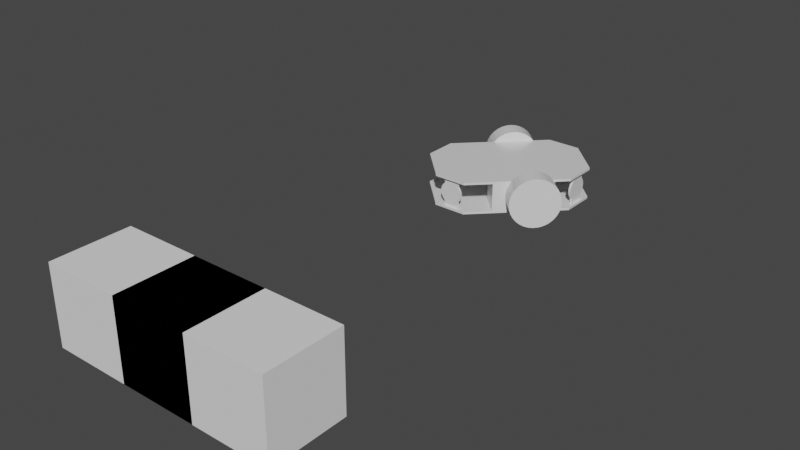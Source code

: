 # Source: scenario4variant3.blend  (saved by Blender 2.82.7; exported with 4.5.12 LTS)
import bpy
from mathutils import Matrix  # noqa: F401  (used for matrix-valued properties, if any)

bpy.ops.wm.read_factory_settings(use_empty=True)
scene = bpy.context.scene
scene.name = 'Scene'

# ---- materials (node trees are filled in below, after node groups)
mat_none_002 = bpy.data.materials.new('None.002')
mat_none_002.use_transparent_shadow = False
mat_none_002.roughness = 0.2546
mat_none_002.specular_intensity = 0.8

# ---- material node trees
mat_none_002.use_nodes = True; mat_none_002.node_tree.nodes.clear()
_N = mat_none_002.node_tree.nodes; _L = mat_none_002.node_tree.links
n0 = _N.new('ShaderNodeOutputMaterial'); n0.name = 'Material Output'; n0.location = (300, 300)
n1 = _N.new('ShaderNodeBsdfPrincipled'); n1.name = 'Principled BSDF'; n1.location = (10, 300)
n1.distribution = 'GGX'
n1.subsurface_method = 'BURLEY'
n1.inputs[2].default_value = 0.2546
n1.inputs[3].default_value = 1.45
n1.inputs[13].default_value = 0.8
n1.inputs[27].default_value = (0.0, 0.0, 0.0, 1.0)
n1.inputs[28].default_value = 1.0
_L.new(n1.outputs[0], n0.inputs[0])
n0.is_active_output = True

# ---- world
world_world = bpy.data.worlds.new('World'); scene.world = world_world
world_world.use_nodes = True; world_world.node_tree.nodes.clear()
_N = world_world.node_tree.nodes; _L = world_world.node_tree.links
n0 = _N.new('ShaderNodeOutputWorld'); n0.name = 'World Output'; n0.location = (300, 300)
n1 = _N.new('ShaderNodeBackground'); n1.name = 'Background'; n1.location = (10, 300)
n1.inputs[0].default_value = (0.05088, 0.05088, 0.05088, 1.0)
_L.new(n1.outputs[0], n0.inputs[0])
n0.is_active_output = True
world_world.color = (0.05088, 0.05088, 0.05088)
world_world.use_sun_shadow = False
world_world.sun_shadow_jitter_overblur = 0.0

# ---- meshes
me_bottom_baseboard_plane_001 = bpy.data.meshes.new('Bottom_Baseboard_Plane.001')
me_bottom_baseboard_plane_001.from_pydata([(-0.0888, -0.02201, 0.03191), (-0.0888, -0.02201, -0.03189), (-0.0578, -0.02201, -0.06289), (0.0762, -0.02201, -0.06289), (0.1072, -0.02201, -0.03189), (0.1072, -0.02201, 0.03191), (0.0762, -0.02201, 0.06291), (-0.0578, -0.02201, 0.06291), (0.1072, -0.02201, 0.03191), (0.1072, -0.02201, -0.03189), (0.1072, -0.02201, -0.03189), (0.1072, -0.02201, 0.03191), (0.0762, -0.02201, 0.06291), (-0.0578, -0.02201, -0.06289), (0.0762, -0.02201, -0.06289), (-0.0888, -0.02201, 0.03191), (-0.0888, -0.02201, -0.03189), (-0.0578, -0.02201, 0.06291), (0.0762, -0.02201, 0.06291), (0.1072, -0.01901, 0.03191), (0.0762, -0.01901, 0.06291), (0.0762, -0.02201, -0.06289), (-0.0888, -0.02201, -0.03189), (-0.0578, -0.02201, -0.06289), (-0.0578, -0.02201, 0.06291), (-0.0888, -0.02201, 0.03191), (-0.0888, -0.01901, 0.03191), (-0.0578, -0.01901, 0.06291), (0.1072, -0.01901, -0.03189), (0.0762, -0.01901, -0.06289), (-0.0578, -0.01901, -0.06289), (-0.0888, -0.01901, -0.03189), (-0.0888, 0.01799, 0.03191), (-0.0888, 0.01799, -0.03189), (-0.0578, 0.01799, -0.06289), (0.0762, 0.01799, -0.06289), (0.1072, 0.01799, -0.03189), (0.1072, 0.01799, 0.03191), (0.0762, 0.01799, 0.06291), (-0.0578, 0.01799, 0.06291), (0.1072, 0.01799, 0.03191), (0.1072, 0.01799, -0.03189), (0.1072, 0.01799, -0.03189), (0.1072, 0.01799, 0.03191), (0.0762, 0.01799, 0.06291), (-0.0578, 0.01799, -0.06289), (0.0762, 0.01799, -0.06289), (-0.0888, 0.01799, 0.03191), (-0.0888, 0.01799, -0.03189), (-0.0578, 0.01799, 0.06291), (0.0762, 0.01799, 0.06291), (0.1072, 0.02099, 0.03191), (0.0762, 0.02099, 0.06291), (0.0762, 0.01799, -0.06289), (-0.0888, 0.01799, -0.03189), (-0.0578, 0.01799, -0.06289), (-0.0578, 0.01799, 0.06291), (-0.0888, 0.01799, 0.03191), (-0.0888, 0.02099, 0.03191), (-0.0578, 0.02099, 0.06291), (0.1072, 0.02099, -0.03189), (0.0762, 0.02099, -0.06289), (-0.0578, 0.02099, -0.06289), (-0.0888, 0.02099, -0.03189), (-0.06172, 0.01799, 0.04998), (-0.07587, 0.01799, 0.03584), (-0.07587, -0.01901, 0.03584), (-0.06172, -0.01901, 0.04998), (-0.06385, 0.01799, 0.0521), (-0.06385, -0.01901, 0.0521), (-0.07799, -0.01901, 0.03796), (-0.07799, 0.01799, 0.03796), (-0.07587, 0.01799, -0.03502), (-0.06172, 0.01799, -0.04916), (-0.06172, -0.01901, -0.04916), (-0.07587, -0.01901, -0.03502), (-0.07799, 0.01799, -0.03714), (-0.07799, -0.01901, -0.03714), (-0.06385, -0.01901, -0.05128), (-0.06385, 0.01799, -0.05128), (0.08213, 0.01799, 0.05198), (0.09628, 0.01799, 0.03784), (0.09628, -0.01901, 0.03784), (0.08213, -0.01901, 0.05198), (0.08001, 0.01799, 0.04986), (0.08001, -0.01901, 0.04986), (0.09415, -0.01901, 0.03572), (0.09415, 0.01799, 0.03572), (0.09628, 0.01799, -0.03802), (0.08213, 0.01799, -0.05216), (0.08213, -0.01901, -0.05216), (0.09628, -0.01901, -0.03802), (0.09415, 0.01799, -0.0359), (0.09415, -0.01901, -0.0359), (0.08001, -0.01901, -0.05004), (0.08001, 0.01799, -0.05004), (0.09745, -0.0005096, 0.03244), (0.09957, -0.0005096, 0.03456), (0.09937, -0.003436, 0.03477), (0.09725, -0.003436, 0.03265), (0.09876, -0.00625, 0.03537), (0.09664, -0.00625, 0.03325), (0.09778, -0.008844, 0.03635), (0.09566, -0.008844, 0.03423), (0.09647, -0.01112, 0.03767), (0.09434, -0.01112, 0.03555), (0.09486, -0.01298, 0.03928), (0.09274, -0.01298, 0.03716), (0.09302, -0.01437, 0.04111), (0.0909, -0.01437, 0.03899), (0.09103, -0.01522, 0.0431), (0.08891, -0.01522, 0.04098), (0.08897, -0.01551, 0.04517), (0.08684, -0.01551, 0.04305), (0.0869, -0.01522, 0.04724), (0.08477, -0.01522, 0.04512), (0.08491, -0.01437, 0.04923), (0.08278, -0.01437, 0.04711), (0.08307, -0.01298, 0.05106), (0.08095, -0.01298, 0.04894), (0.08147, -0.01112, 0.05267), (0.07934, -0.01112, 0.05055), (0.08015, -0.008844, 0.05399), (0.07802, -0.008844, 0.05187), (0.07917, -0.00625, 0.05497), (0.07704, -0.00625, 0.05285), (0.07856, -0.003436, 0.05557), (0.07644, -0.003436, 0.05345), (0.07836, -0.0005096, 0.05578), (0.07624, -0.0005096, 0.05366), (0.07856, 0.002416, 0.05557), (0.07644, 0.002416, 0.05345), (0.07917, 0.00523, 0.05497), (0.07704, 0.00523, 0.05285), (0.08015, 0.007824, 0.05399), (0.07802, 0.007824, 0.05187), (0.08147, 0.0101, 0.05267), (0.07934, 0.0101, 0.05055), (0.08307, 0.01196, 0.05106), (0.08095, 0.01196, 0.04894), (0.08491, 0.01335, 0.04923), (0.08278, 0.01335, 0.04711), (0.0869, 0.0142, 0.04724), (0.08477, 0.0142, 0.04512), (0.08897, 0.01449, 0.04517), (0.08684, 0.01449, 0.04305), (0.09103, 0.0142, 0.0431), (0.08891, 0.0142, 0.04098), (0.09302, 0.01335, 0.04111), (0.0909, 0.01335, 0.03899), (0.09486, 0.01196, 0.03928), (0.09274, 0.01196, 0.03716), (0.09647, 0.0101, 0.03767), (0.09434, 0.0101, 0.03555), (0.09778, 0.007824, 0.03635), (0.09566, 0.007824, 0.03423), (0.09876, 0.00523, 0.03537), (0.09664, 0.00523, 0.03325), (0.09937, 0.002416, 0.03477), (0.09725, 0.002416, 0.03265), (0.07704, -0.0005096, -0.05314), (0.07916, -0.0005096, -0.05526), (0.07936, -0.003436, -0.05505), (0.07724, -0.003436, -0.05293), (0.07997, -0.00625, -0.05445), (0.07784, -0.00625, -0.05233), (0.08095, -0.008844, -0.05347), (0.07882, -0.008844, -0.05135), (0.08227, -0.01112, -0.05215), (0.08014, -0.01112, -0.05003), (0.08387, -0.01298, -0.05054), (0.08175, -0.01298, -0.04842), (0.08571, -0.01437, -0.04871), (0.08358, -0.01437, -0.04659), (0.0877, -0.01522, -0.04672), (0.08557, -0.01522, -0.0446), (0.08977, -0.01551, -0.04465), (0.08764, -0.01551, -0.04253), (0.09183, -0.01522, -0.04258), (0.08971, -0.01522, -0.04046), (0.09382, -0.01437, -0.04059), (0.0917, -0.01437, -0.03847), (0.09566, -0.01298, -0.03876), (0.09354, -0.01298, -0.03664), (0.09727, -0.01112, -0.03715), (0.09514, -0.01112, -0.03503), (0.09858, -0.008844, -0.03583), (0.09646, -0.008844, -0.03371), (0.09956, -0.00625, -0.03485), (0.09744, -0.00625, -0.03273), (0.1002, -0.003436, -0.03425), (0.09805, -0.003436, -0.03213), (0.1004, -0.0005096, -0.03404), (0.09825, -0.0005096, -0.03192), (0.1002, 0.002416, -0.03425), (0.09805, 0.002416, -0.03213), (0.09956, 0.00523, -0.03485), (0.09744, 0.00523, -0.03273), (0.09858, 0.007824, -0.03583), (0.09646, 0.007824, -0.03371), (0.09727, 0.0101, -0.03715), (0.09514, 0.0101, -0.03503), (0.09566, 0.01196, -0.03876), (0.09354, 0.01196, -0.03664), (0.09382, 0.01335, -0.04059), (0.0917, 0.01335, -0.03847), (0.09183, 0.0142, -0.04258), (0.08971, 0.0142, -0.04046), (0.08977, 0.01449, -0.04465), (0.08764, 0.01449, -0.04253), (0.0877, 0.0142, -0.04672), (0.08557, 0.0142, -0.0446), (0.08571, 0.01335, -0.04871), (0.08358, 0.01335, -0.04659), (0.08387, 0.01196, -0.05054), (0.08175, 0.01196, -0.04842), (0.08227, 0.0101, -0.05215), (0.08014, 0.0101, -0.05003), (0.08095, 0.007824, -0.05347), (0.07882, 0.007824, -0.05135), (0.07997, 0.00523, -0.05445), (0.07784, 0.00523, -0.05233), (0.07936, 0.002416, -0.05505), (0.07724, 0.002416, -0.05293), (-0.06015, -0.0005096, -0.05506), (-0.05803, -0.0005096, -0.05294), (-0.05823, -0.003436, -0.05273), (-0.06035, -0.003436, -0.05485), (-0.05884, -0.00625, -0.05213), (-0.06096, -0.00625, -0.05425), (-0.05982, -0.008844, -0.05115), (-0.06194, -0.008844, -0.05327), (-0.06113, -0.01112, -0.04983), (-0.06326, -0.01112, -0.05195), (-0.06274, -0.01298, -0.04822), (-0.06486, -0.01298, -0.05034), (-0.06458, -0.01437, -0.04639), (-0.0667, -0.01437, -0.04851), (-0.06657, -0.01522, -0.0444), (-0.06869, -0.01522, -0.04652), (-0.06863, -0.01551, -0.04233), (-0.07076, -0.01551, -0.04445), (-0.0707, -0.01522, -0.04026), (-0.07283, -0.01522, -0.04238), (-0.07269, -0.01437, -0.03827), (-0.07482, -0.01437, -0.04039), (-0.07453, -0.01298, -0.03644), (-0.07665, -0.01298, -0.03856), (-0.07613, -0.01112, -0.03483), (-0.07826, -0.01112, -0.03695), (-0.07745, -0.008844, -0.03351), (-0.07958, -0.008844, -0.03563), (-0.07843, -0.00625, -0.03253), (-0.08056, -0.00625, -0.03465), (-0.07904, -0.003436, -0.03193), (-0.08116, -0.003436, -0.03405), (-0.07924, -0.0005096, -0.03172), (-0.08136, -0.0005096, -0.03384), (-0.07904, 0.002416, -0.03193), (-0.08116, 0.002416, -0.03405), (-0.07843, 0.00523, -0.03253), (-0.08056, 0.00523, -0.03465), (-0.07745, 0.007824, -0.03351), (-0.07958, 0.007824, -0.03563), (-0.07613, 0.0101, -0.03483), (-0.07826, 0.0101, -0.03695), (-0.07453, 0.01196, -0.03644), (-0.07665, 0.01196, -0.03856), (-0.07269, 0.01335, -0.03827), (-0.07482, 0.01335, -0.04039), (-0.0707, 0.0142, -0.04026), (-0.07283, 0.0142, -0.04238), (-0.06863, 0.01449, -0.04233), (-0.07076, 0.01449, -0.04445), (-0.06657, 0.0142, -0.0444), (-0.06869, 0.0142, -0.04652), (-0.06458, 0.01335, -0.04639), (-0.0667, 0.01335, -0.04851), (-0.06274, 0.01196, -0.04822), (-0.06486, 0.01196, -0.05034), (-0.06113, 0.0101, -0.04983), (-0.06326, 0.0101, -0.05195), (-0.05982, 0.007824, -0.05115), (-0.06194, 0.007824, -0.05327), (-0.05884, 0.00523, -0.05213), (-0.06096, 0.00523, -0.05425), (-0.05823, 0.002416, -0.05273), (-0.06035, 0.002416, -0.05485), (-0.08146, -0.0005096, 0.03456), (-0.07934, -0.0005096, 0.03244), (-0.07914, -0.003436, 0.03265), (-0.08126, -0.003436, 0.03477), (-0.07853, -0.00625, 0.03325), (-0.08066, -0.00625, 0.03537), (-0.07755, -0.008844, 0.03423), (-0.07968, -0.008844, 0.03635), (-0.07623, -0.01112, 0.03555), (-0.07836, -0.01112, 0.03767), (-0.07463, -0.01298, 0.03716), (-0.07675, -0.01298, 0.03928), (-0.07279, -0.01437, 0.03899), (-0.07492, -0.01437, 0.04111), (-0.0708, -0.01522, 0.04098), (-0.07293, -0.01522, 0.0431), (-0.06873, -0.01551, 0.04305), (-0.07086, -0.01551, 0.04517), (-0.06667, -0.01522, 0.04512), (-0.06879, -0.01522, 0.04724), (-0.06468, -0.01437, 0.04711), (-0.0668, -0.01437, 0.04923), (-0.06284, -0.01298, 0.04894), (-0.06496, -0.01298, 0.05106), (-0.06123, -0.01112, 0.05055), (-0.06336, -0.01112, 0.05267), (-0.05992, -0.008844, 0.05187), (-0.06204, -0.008844, 0.05399), (-0.05894, -0.00625, 0.05285), (-0.06106, -0.00625, 0.05497), (-0.05833, -0.003436, 0.05345), (-0.06045, -0.003436, 0.05557), (-0.05813, -0.0005096, 0.05366), (-0.06025, -0.0005096, 0.05578), (-0.05833, 0.002416, 0.05345), (-0.06045, 0.002416, 0.05557), (-0.05894, 0.00523, 0.05285), (-0.06106, 0.00523, 0.05497), (-0.05992, 0.007824, 0.05187), (-0.06204, 0.007824, 0.05399), (-0.06123, 0.0101, 0.05055), (-0.06336, 0.0101, 0.05267), (-0.06284, 0.01196, 0.04894), (-0.06496, 0.01196, 0.05106), (-0.06468, 0.01335, 0.04711), (-0.0668, 0.01335, 0.04923), (-0.06667, 0.0142, 0.04512), (-0.06879, 0.0142, 0.04724), (-0.06873, 0.01449, 0.04305), (-0.07086, 0.01449, 0.04517), (-0.0708, 0.0142, 0.04098), (-0.07293, 0.0142, 0.0431), (-0.07279, 0.01335, 0.03899), (-0.07492, 0.01335, 0.04111), (-0.07463, 0.01196, 0.03716), (-0.07675, 0.01196, 0.03928), (-0.07623, 0.0101, 0.03555), (-0.07836, 0.0101, 0.03767), (-0.07755, 0.007824, 0.03423), (-0.07968, 0.007824, 0.03635), (-0.07853, 0.00523, 0.03325), (-0.08066, 0.00523, 0.03537), (-0.07914, 0.002416, 0.03265), (-0.08126, 0.002416, 0.03477), (-0.0378, -0.01901, -0.02629), (-0.0378, -0.01901, -0.06279), (0.0402, -0.01901, -0.06279), (0.0402, -0.01901, -0.02629), (-0.0378, 0.01806, -0.02629), (0.0402, 0.01806, -0.02629), (0.0402, 0.01806, -0.06279), (-0.0378, 0.01806, -0.06279), (-0.0378, -0.01901, -0.06279), (-0.0378, -0.01901, 0.06291), (-0.0378, -0.01901, 0.02641), (0.0402, -0.01901, 0.02641), (0.0402, -0.01901, 0.06291), (-0.0378, 0.01806, 0.06291), (0.0402, 0.01806, 0.06291), (0.0402, 0.01806, 0.02641), (-0.0378, 0.01806, 0.02641), (-0.0378, -0.01901, 0.02641), (-0.008795, 0.03399, -0.08819), (-0.008795, 0.03399, -0.06299), (-0.002357, 0.03336, -0.06299), (-0.002357, 0.03336, -0.08819), (0.003834, 0.03148, -0.06299), (0.003834, 0.03148, -0.08819), (0.009539, 0.02843, -0.06299), (0.009539, 0.02843, -0.08819), (0.01454, 0.02433, -0.06299), (0.01454, 0.02433, -0.08819), (0.01864, 0.01932, -0.06299), (0.01864, 0.01932, -0.08819), (0.02169, 0.01362, -0.06299), (0.02169, 0.01362, -0.08819), (0.02357, 0.007428, -0.06299), (0.02357, 0.007428, -0.08819), (0.0242, 0.0009904, -0.06299), (0.0242, 0.0009904, -0.08819), (0.02357, -0.005448, -0.06299), (0.02357, -0.005448, -0.08819), (0.02169, -0.01164, -0.06299), (0.02169, -0.01164, -0.08819), (0.01864, -0.01734, -0.06299), (0.01864, -0.01734, -0.08819), (0.01454, -0.02234, -0.06299), (0.01454, -0.02234, -0.08819), (0.009539, -0.02645, -0.06299), (0.009539, -0.02645, -0.08819), (0.003834, -0.0295, -0.06299), (0.003834, -0.0295, -0.08819), (-0.002357, -0.03138, -0.06299), (-0.002357, -0.03138, -0.08819), (-0.008795, -0.03201, -0.06299), (-0.008795, -0.03201, -0.08819), (-0.01523, -0.03138, -0.06299), (-0.01523, -0.03138, -0.08819), (-0.02142, -0.0295, -0.06299), (-0.02142, -0.0295, -0.08819), (-0.02713, -0.02645, -0.06299), (-0.02713, -0.02645, -0.08819), (-0.03213, -0.02234, -0.06299), (-0.03213, -0.02234, -0.08819), (-0.03623, -0.01734, -0.06299), (-0.03623, -0.01734, -0.08819), (-0.03928, -0.01164, -0.06299), (-0.03928, -0.01164, -0.08819), (-0.04116, -0.005448, -0.06299), (-0.04116, -0.005448, -0.08819), (-0.0418, 0.0009904, -0.06299), (-0.0418, 0.0009904, -0.08819), (-0.04116, 0.007428, -0.06299), (-0.04116, 0.007428, -0.08819), (-0.03928, 0.01362, -0.06299), (-0.03928, 0.01362, -0.08819), (-0.03623, 0.01932, -0.06299), (-0.03623, 0.01932, -0.08819), (-0.03213, 0.02433, -0.06299), (-0.03213, 0.02433, -0.08819), (-0.02713, 0.02843, -0.06299), (-0.02713, 0.02843, -0.08819), (-0.02142, 0.03148, -0.06299), (-0.02142, 0.03148, -0.08819), (-0.01523, 0.03336, -0.06299), (-0.01523, 0.03336, -0.08819), (-0.008795, 0.03399, 0.06281), (-0.008795, 0.03399, 0.08801), (-0.002357, 0.03336, 0.08801), (-0.002357, 0.03336, 0.06281), (0.003834, 0.03148, 0.08801), (0.003834, 0.03148, 0.06281), (0.009539, 0.02843, 0.08801), (0.009539, 0.02843, 0.06281), (0.01454, 0.02433, 0.08801), (0.01454, 0.02433, 0.06281), (0.01864, 0.01932, 0.08801), (0.01864, 0.01932, 0.06281), (0.02169, 0.01362, 0.08801), (0.02169, 0.01362, 0.06281), (0.02357, 0.007428, 0.08801), (0.02357, 0.007428, 0.06281), (0.0242, 0.0009904, 0.08801), (0.0242, 0.0009904, 0.06281), (0.02357, -0.005448, 0.08801), (0.02357, -0.005448, 0.06281), (0.02169, -0.01164, 0.08801), (0.02169, -0.01164, 0.06281), (0.01864, -0.01734, 0.08801), (0.01864, -0.01734, 0.06281), (0.01454, -0.02234, 0.08801), (0.01454, -0.02234, 0.06281), (0.009539, -0.02645, 0.08801), (0.009539, -0.02645, 0.06281), (0.003834, -0.0295, 0.08801), (0.003834, -0.0295, 0.06281), (-0.002357, -0.03138, 0.08801), (-0.002357, -0.03138, 0.06281), (-0.008795, -0.03201, 0.08801), (-0.008795, -0.03201, 0.06281), (-0.01523, -0.03138, 0.08801), (-0.01523, -0.03138, 0.06281), (-0.02142, -0.0295, 0.08801), (-0.02142, -0.0295, 0.06281), (-0.02713, -0.02645, 0.08801), (-0.02713, -0.02645, 0.06281), (-0.03213, -0.02234, 0.08801), (-0.03213, -0.02234, 0.06281), (-0.03623, -0.01734, 0.08801), (-0.03623, -0.01734, 0.06281), (-0.03928, -0.01164, 0.08801), (-0.03928, -0.01164, 0.06281), (-0.04116, -0.005448, 0.08801), (-0.04116, -0.005448, 0.06281), (-0.0418, 0.0009904, 0.08801), (-0.0418, 0.0009904, 0.06281), (-0.04116, 0.007428, 0.08801), (-0.04116, 0.007428, 0.06281), (-0.03928, 0.01362, 0.08801), (-0.03928, 0.01362, 0.06281), (-0.03623, 0.01932, 0.08801), (-0.03623, 0.01932, 0.06281), (-0.03213, 0.02433, 0.08801), (-0.03213, 0.02433, 0.06281), (-0.02713, 0.02843, 0.08801), (-0.02713, 0.02843, 0.06281), (-0.02142, 0.03148, 0.08801), (-0.02142, 0.03148, 0.06281), (-0.01523, 0.03336, 0.08801), (-0.01523, 0.03336, 0.06281)], [(353, 360), (362, 369)], [(0, 1, 2, 3, 4, 5, 6, 7), (8, 9, 10, 11), (6, 5, 8, 12), (3, 2, 13, 14), (1, 0, 15, 16), (5, 4, 9, 8), (4, 3, 14, 9), (2, 1, 16, 13), (0, 7, 17, 15), (7, 6, 12, 17), (18, 11, 19, 20), (9, 14, 21, 10), (13, 16, 22, 23), (15, 17, 24, 25), (17, 12, 18, 24), (12, 8, 11, 18), (14, 13, 23, 21), (16, 15, 25, 22), (26, 27, 20, 19, 28, 29, 30, 31), (21, 23, 30, 29), (22, 25, 26, 31), (11, 10, 28, 19), (10, 21, 29, 28), (23, 22, 31, 30), (25, 24, 27, 26), (24, 18, 20, 27), (32, 33, 34, 35, 36, 37, 38, 39), (40, 41, 42, 43), (38, 37, 40, 44), (35, 34, 45, 46), (33, 32, 47, 48), (37, 36, 41, 40), (36, 35, 46, 41), (34, 33, 48, 45), (32, 39, 49, 47), (39, 38, 44, 49), (50, 43, 51, 52), (41, 46, 53, 42), (45, 48, 54, 55), (47, 49, 56, 57), (49, 44, 50, 56), (44, 40, 43, 50), (46, 45, 55, 53), (48, 47, 57, 54), (58, 59, 52, 51, 60, 61, 62, 63), (53, 55, 62, 61), (54, 57, 58, 63), (43, 42, 60, 51), (42, 53, 61, 60), (55, 54, 63, 62), (57, 56, 59, 58), (56, 50, 52, 59), (64, 65, 66, 67), (68, 69, 70, 71), (64, 67, 69, 68), (67, 66, 70, 69), (65, 64, 68, 71), (66, 65, 71, 70), (72, 73, 74, 75), (76, 77, 78, 79), (72, 75, 77, 76), (75, 74, 78, 77), (73, 72, 76, 79), (74, 73, 79, 78), (80, 81, 82, 83), (84, 85, 86, 87), (80, 83, 85, 84), (83, 82, 86, 85), (81, 80, 84, 87), (82, 81, 87, 86), (88, 89, 90, 91), (92, 93, 94, 95), (88, 91, 93, 92), (91, 90, 94, 93), (89, 88, 92, 95), (90, 89, 95, 94), (96, 97, 98, 99), (99, 98, 100, 101), (101, 100, 102, 103), (103, 102, 104, 105), (105, 104, 106, 107), (107, 106, 108, 109), (109, 108, 110, 111), (111, 110, 112, 113), (113, 112, 114, 115), (115, 114, 116, 117), (117, 116, 118, 119), (119, 118, 120, 121), (121, 120, 122, 123), (123, 122, 124, 125), (125, 124, 126, 127), (127, 126, 128, 129), (129, 128, 130, 131), (131, 130, 132, 133), (133, 132, 134, 135), (135, 134, 136, 137), (137, 136, 138, 139), (139, 138, 140, 141), (141, 140, 142, 143), (143, 142, 144, 145), (145, 144, 146, 147), (147, 146, 148, 149), (149, 148, 150, 151), (151, 150, 152, 153), (153, 152, 154, 155), (155, 154, 156, 157), (98, 97, 158, 156, 154, 152, 150, 148, 146, 144, 142, 140, 138, 136, 134, 132, 130, 128, 126, 124, 122, 120, 118, 116, 114, 112, 110, 108, 106, 104, 102, 100), (157, 156, 158, 159), (159, 158, 97, 96), (96, 99, 101, 103, 105, 107, 109, 111, 113, 115, 117, 119, 121, 123, 125, 127, 129, 131, 133, 135, 137, 139, 141, 143, 145, 147, 149, 151, 153, 155, 157, 159), (160, 161, 162, 163), (163, 162, 164, 165), (165, 164, 166, 167), (167, 166, 168, 169), (169, 168, 170, 171), (171, 170, 172, 173), (173, 172, 174, 175), (175, 174, 176, 177), (177, 176, 178, 179), (179, 178, 180, 181), (181, 180, 182, 183), (183, 182, 184, 185), (185, 184, 186, 187), (187, 186, 188, 189), (189, 188, 190, 191), (191, 190, 192, 193), (193, 192, 194, 195), (195, 194, 196, 197), (197, 196, 198, 199), (199, 198, 200, 201), (201, 200, 202, 203), (203, 202, 204, 205), (205, 204, 206, 207), (207, 206, 208, 209), (209, 208, 210, 211), (211, 210, 212, 213), (213, 212, 214, 215), (215, 214, 216, 217), (217, 216, 218, 219), (219, 218, 220, 221), (162, 161, 222, 220, 218, 216, 214, 212, 210, 208, 206, 204, 202, 200, 198, 196, 194, 192, 190, 188, 186, 184, 182, 180, 178, 176, 174, 172, 170, 168, 166, 164), (221, 220, 222, 223), (223, 222, 161, 160), (160, 163, 165, 167, 169, 171, 173, 175, 177, 179, 181, 183, 185, 187, 189, 191, 193, 195, 197, 199, 201, 203, 205, 207, 209, 211, 213, 215, 217, 219, 221, 223), (224, 225, 226, 227), (227, 226, 228, 229), (229, 228, 230, 231), (231, 230, 232, 233), (233, 232, 234, 235), (235, 234, 236, 237), (237, 236, 238, 239), (239, 238, 240, 241), (241, 240, 242, 243), (243, 242, 244, 245), (245, 244, 246, 247), (247, 246, 248, 249), (249, 248, 250, 251), (251, 250, 252, 253), (253, 252, 254, 255), (255, 254, 256, 257), (257, 256, 258, 259), (259, 258, 260, 261), (261, 260, 262, 263), (263, 262, 264, 265), (265, 264, 266, 267), (267, 266, 268, 269), (269, 268, 270, 271), (271, 270, 272, 273), (273, 272, 274, 275), (275, 274, 276, 277), (277, 276, 278, 279), (279, 278, 280, 281), (281, 280, 282, 283), (283, 282, 284, 285), (226, 225, 286, 284, 282, 280, 278, 276, 274, 272, 270, 268, 266, 264, 262, 260, 258, 256, 254, 252, 250, 248, 246, 244, 242, 240, 238, 236, 234, 232, 230, 228), (285, 284, 286, 287), (287, 286, 225, 224), (224, 227, 229, 231, 233, 235, 237, 239, 241, 243, 245, 247, 249, 251, 253, 255, 257, 259, 261, 263, 265, 267, 269, 271, 273, 275, 277, 279, 281, 283, 285, 287), (288, 289, 290, 291), (291, 290, 292, 293), (293, 292, 294, 295), (295, 294, 296, 297), (297, 296, 298, 299), (299, 298, 300, 301), (301, 300, 302, 303), (303, 302, 304, 305), (305, 304, 306, 307), (307, 306, 308, 309), (309, 308, 310, 311), (311, 310, 312, 313), (313, 312, 314, 315), (315, 314, 316, 317), (317, 316, 318, 319), (319, 318, 320, 321), (321, 320, 322, 323), (323, 322, 324, 325), (325, 324, 326, 327), (327, 326, 328, 329), (329, 328, 330, 331), (331, 330, 332, 333), (333, 332, 334, 335), (335, 334, 336, 337), (337, 336, 338, 339), (339, 338, 340, 341), (341, 340, 342, 343), (343, 342, 344, 345), (345, 344, 346, 347), (347, 346, 348, 349), (290, 289, 350, 348, 346, 344, 342, 340, 338, 336, 334, 332, 330, 328, 326, 324, 322, 320, 318, 316, 314, 312, 310, 308, 306, 304, 302, 300, 298, 296, 294, 292), (349, 348, 350, 351), (351, 350, 289, 288), (288, 291, 293, 295, 297, 299, 301, 303, 305, 307, 309, 311, 313, 315, 317, 319, 321, 323, 325, 327, 329, 331, 333, 335, 337, 339, 341, 343, 345, 347, 349, 351), (352, 353, 354, 355), (356, 357, 358, 359), (355, 354, 358, 357), (353, 352, 356, 359), (354, 353, 359, 358), (352, 355, 357, 356), (361, 362, 363, 364), (365, 366, 367, 368), (364, 363, 367, 366), (362, 361, 365, 368), (363, 362, 368, 367), (361, 364, 366, 365), (370, 371, 372, 373), (373, 372, 374, 375), (375, 374, 376, 377), (377, 376, 378, 379), (379, 378, 380, 381), (381, 380, 382, 383), (383, 382, 384, 385), (385, 384, 386, 387), (387, 386, 388, 389), (389, 388, 390, 391), (391, 390, 392, 393), (393, 392, 394, 395), (395, 394, 396, 397), (397, 396, 398, 399), (399, 398, 400, 401), (401, 400, 402, 403), (403, 402, 404, 405), (405, 404, 406, 407), (407, 406, 408, 409), (409, 408, 410, 411), (411, 410, 412, 413), (413, 412, 414, 415), (415, 414, 416, 417), (417, 416, 418, 419), (419, 418, 420, 421), (421, 420, 422, 423), (423, 422, 424, 425), (425, 424, 426, 427), (427, 426, 428, 429), (429, 428, 430, 431), (372, 371, 432, 430, 428, 426, 424, 422, 420, 418, 416, 414, 412, 410, 408, 406, 404, 402, 400, 398, 396, 394, 392, 390, 388, 386, 384, 382, 380, 378, 376, 374), (431, 430, 432, 433), (433, 432, 371, 370), (370, 373, 375, 377, 379, 381, 383, 385, 387, 389, 391, 393, 395, 397, 399, 401, 403, 405, 407, 409, 411, 413, 415, 417, 419, 421, 423, 425, 427, 429, 431, 433), (434, 435, 436, 437), (437, 436, 438, 439), (439, 438, 440, 441), (441, 440, 442, 443), (443, 442, 444, 445), (445, 444, 446, 447), (447, 446, 448, 449), (449, 448, 450, 451), (451, 450, 452, 453), (453, 452, 454, 455), (455, 454, 456, 457), (457, 456, 458, 459), (459, 458, 460, 461), (461, 460, 462, 463), (463, 462, 464, 465), (465, 464, 466, 467), (467, 466, 468, 469), (469, 468, 470, 471), (471, 470, 472, 473), (473, 472, 474, 475), (475, 474, 476, 477), (477, 476, 478, 479), (479, 478, 480, 481), (481, 480, 482, 483), (483, 482, 484, 485), (485, 484, 486, 487), (487, 486, 488, 489), (489, 488, 490, 491), (491, 490, 492, 493), (493, 492, 494, 495), (436, 435, 496, 494, 492, 490, 488, 486, 484, 482, 480, 478, 476, 474, 472, 470, 468, 466, 464, 462, 460, 458, 456, 454, 452, 450, 448, 446, 444, 442, 440, 438), (495, 494, 496, 497), (497, 496, 435, 434), (434, 437, 439, 441, 443, 445, 447, 449, 451, 453, 455, 457, 459, 461, 463, 465, 467, 469, 471, 473, 475, 477, 479, 481, 483, 485, 487, 489, 491, 493, 495, 497)])
_uv = me_bottom_baseboard_plane_001.uv_layers.new(name='UVMap')
_uv.uv.foreach_set('vector', [0.0, 0.2449, 0.0, 0.8691, 0.07788, 1.0, 0.8132, 1.0, 1.0, 0.822, 1.0, 0.2257, 0.8691, 0.0, 0.1577, 0.0, 1.0, 0.2257, 1.0, 0.822, 1.0, 0.822, 1.0, 0.2257, 0.8691, 0.0, 1.0, 0.2257, 1.0, 0.2257, 0.8691, 0.0, 0.8132, 1.0, 0.07788, 1.0, 0.07788, 1.0, 0.8132, 1.0, 0.0, 0.8691, 0.0, 0.2449, 0.0, 0.2449, 0.0, 0.8691, 1.0, 0.2257, 1.0, 0.822, 1.0, 0.822, 1.0, 0.2257, 1.0, 0.822, 0.8132, 1.0, 0.8132, 1.0, 1.0, 0.822, 0.07788, 1.0, 0.0, 0.8691, 0.0, 0.8691, 0.07788, 1.0, 0.0, 0.2449, 0.1577, 0.0, 0.1577, 0.0, 0.0, 0.2449, 0.1577, 0.0, 0.8691, 0.0, 0.8691, 0.0, 0.1577, 0.0, 0.8691, 0.0, 1.0, 0.2257, 1.0, 0.2257, 0.8691, 0.0, 1.0, 0.822, 0.8132, 1.0, 0.8132, 1.0, 1.0, 0.822, 0.07788, 1.0, 0.0, 0.8691, 0.0, 0.8691, 0.07788, 1.0, 0.0, 0.2449, 0.1577, 0.0, 0.1577, 0.0, 0.0, 0.2449, 0.1577, 0.0, 0.8691, 0.0, 0.8691, 0.0, 0.1577, 0.0, 0.8691, 0.0, 1.0, 0.2257, 1.0, 0.2257, 0.8691, 0.0, 0.8132, 1.0, 0.07788, 1.0, 0.07788, 1.0, 0.8132, 1.0, 0.0, 0.8691, 0.0, 0.2449, 0.0, 0.2449, 0.0, 0.8691, 0.0, 0.2449, 0.1577, 0.0, 0.8691, 0.0, 1.0, 0.2257, 1.0, 0.822, 0.8132, 1.0, 0.07788, 1.0, 0.0, 0.8691, 0.8132, 1.0, 0.07788, 1.0, 0.07788, 1.0, 0.8132, 1.0, 0.0, 0.8691, 0.0, 0.2449, 0.0, 0.2449, 0.0, 0.8691, 1.0, 0.2257, 1.0, 0.822, 1.0, 0.822, 1.0, 0.2257, 1.0, 0.822, 0.8132, 1.0, 0.8132, 1.0, 1.0, 0.822, 0.07788, 1.0, 0.0, 0.8691, 0.0, 0.8691, 0.07788, 1.0, 0.0, 0.2449, 0.1577, 0.0, 0.1577, 0.0, 0.0, 0.2449, 0.1577, 0.0, 0.8691, 0.0, 0.8691, 0.0, 0.1577, 0.0, 0.0, 0.2449, 0.0, 0.8691, 0.07788, 1.0, 0.8132, 1.0, 1.0, 0.822, 1.0, 0.2257, 0.8691, 0.0, 0.1577, 0.0, 1.0, 0.2257, 1.0, 0.822, 1.0, 0.822, 1.0, 0.2257, 0.8691, 0.0, 1.0, 0.2257, 1.0, 0.2257, 0.8691, 0.0, 0.8132, 1.0, 0.07788, 1.0, 0.07788, 1.0, 0.8132, 1.0, 0.0, 0.8691, 0.0, 0.2449, 0.0, 0.2449, 0.0, 0.8691, 1.0, 0.2257, 1.0, 0.822, 1.0, 0.822, 1.0, 0.2257, 1.0, 0.822, 0.8132, 1.0, 0.8132, 1.0, 1.0, 0.822, 0.07788, 1.0, 0.0, 0.8691, 0.0, 0.8691, 0.07788, 1.0, 0.0, 0.2449, 0.1577, 0.0, 0.1577, 0.0, 0.0, 0.2449, 0.1577, 0.0, 0.8691, 0.0, 0.8691, 0.0, 0.1577, 0.0, 0.8691, 0.0, 1.0, 0.2257, 1.0, 0.2257, 0.8691, 0.0, 1.0, 0.822, 0.8132, 1.0, 0.8132, 1.0, 1.0, 0.822, 0.07788, 1.0, 0.0, 0.8691, 0.0, 0.8691, 0.07788, 1.0, 0.0, 0.2449, 0.1577, 0.0, 0.1577, 0.0, 0.0, 0.2449, 0.1577, 0.0, 0.8691, 0.0, 0.8691, 0.0, 0.1577, 0.0, 0.8691, 0.0, 1.0, 0.2257, 1.0, 0.2257, 0.8691, 0.0, 0.8132, 1.0, 0.07788, 1.0, 0.07788, 1.0, 0.8132, 1.0, 0.0, 0.8691, 0.0, 0.2449, 0.0, 0.2449, 0.0, 0.8691, 0.0, 0.2449, 0.1577, 0.0, 0.8691, 0.0, 1.0, 0.2257, 1.0, 0.822, 0.8132, 1.0, 0.07788, 1.0, 0.0, 0.8691, 0.8132, 1.0, 0.07788, 1.0, 0.07788, 1.0, 0.8132, 1.0, 0.0, 0.8691, 0.0, 0.2449, 0.0, 0.2449, 0.0, 0.8691, 1.0, 0.2257, 1.0, 0.822, 1.0, 0.822, 1.0, 0.2257, 1.0, 0.822, 0.8132, 1.0, 0.8132, 1.0, 1.0, 0.822, 0.07788, 1.0, 0.0, 0.8691, 0.0, 0.8691, 0.07788, 1.0, 0.0, 0.2449, 0.1577, 0.0, 0.1577, 0.0, 0.0, 0.2449, 0.1577, 0.0, 0.8691, 0.0, 0.8691, 0.0, 0.1577, 0.0, 0.0, 0.0, 0.0, 1.0, 1.0, 1.0, 1.0, 0.0, 0.0, 0.0, 1.0, 0.0, 1.0, 1.0, 0.0, 1.0, 0.0, 0.0, 1.0, 0.0, 1.0, 0.0, 0.0, 0.0, 1.0, 0.0, 1.0, 1.0, 1.0, 1.0, 1.0, 0.0, 0.0, 1.0, 0.0, 0.0, 0.0, 0.0, 0.0, 1.0, 1.0, 1.0, 0.0, 1.0, 0.0, 1.0, 1.0, 1.0, 0.0, 0.0, 0.0, 1.0, 1.0, 1.0, 1.0, 0.0, 0.0, 0.0, 1.0, 0.0, 1.0, 1.0, 0.0, 1.0, 0.0, 0.0, 1.0, 0.0, 1.0, 0.0, 0.0, 0.0, 1.0, 0.0, 1.0, 1.0, 1.0, 1.0, 1.0, 0.0, 0.0, 1.0, 0.0, 0.0, 0.0, 0.0, 0.0, 1.0, 1.0, 1.0, 0.0, 1.0, 0.0, 1.0, 1.0, 1.0, 0.0, 0.0, 0.0, 1.0, 1.0, 1.0, 1.0, 0.0, 0.0, 0.0, 1.0, 0.0, 1.0, 1.0, 0.0, 1.0, 0.0, 0.0, 1.0, 0.0, 1.0, 0.0, 0.0, 0.0, 1.0, 0.0, 1.0, 1.0, 1.0, 1.0, 1.0, 0.0, 0.0, 1.0, 0.0, 0.0, 0.0, 0.0, 0.0, 1.0, 1.0, 1.0, 0.0, 1.0, 0.0, 1.0, 1.0, 1.0, 0.0, 0.0, 0.0, 1.0, 1.0, 1.0, 1.0, 0.0, 0.0, 0.0, 1.0, 0.0, 1.0, 1.0, 0.0, 1.0, 0.0, 0.0, 1.0, 0.0, 1.0, 0.0, 0.0, 0.0, 1.0, 0.0, 1.0, 1.0, 1.0, 1.0, 1.0, 0.0, 0.0, 1.0, 0.0, 0.0, 0.0, 0.0, 0.0, 1.0, 1.0, 1.0, 0.0, 1.0, 0.0, 1.0, 1.0, 1.0, 1.0, 0.5, 1.0, 1.0, 0.9688, 1.0, 0.9688, 0.5, 0.9688, 0.5, 0.9688, 1.0, 0.9375, 1.0, 0.9375, 0.5, 0.9375, 0.5, 0.9375, 1.0, 0.9062, 1.0, 0.9062, 0.5, 0.9062, 0.5, 0.9062, 1.0, 0.875, 1.0, 0.875, 0.5, 0.875, 0.5, 0.875, 1.0, 0.8438, 1.0, 0.8438, 0.5, 0.8438, 0.5, 0.8438, 1.0, 0.8125, 1.0, 0.8125, 0.5, 0.8125, 0.5, 0.8125, 1.0, 0.7812, 1.0, 0.7812, 0.5, 0.7812, 0.5, 0.7812, 1.0, 0.75, 1.0, 0.75, 0.5, 0.75, 0.5, 0.75, 1.0, 0.7188, 1.0, 0.7188, 0.5, 0.7188, 0.5, 0.7188, 1.0, 0.6875, 1.0, 0.6875, 0.5, 0.6875, 0.5, 0.6875, 1.0, 0.6562, 1.0, 0.6562, 0.5, 0.6562, 0.5, 0.6562, 1.0, 0.625, 1.0, 0.625, 0.5, 0.625, 0.5, 0.625, 1.0, 0.5938, 1.0, 0.5938, 0.5, 0.5938, 0.5, 0.5938, 1.0, 0.5625, 1.0, 0.5625, 0.5, 0.5625, 0.5, 0.5625, 1.0, 0.5312, 1.0, 0.5312, 0.5, 0.5312, 0.5, 0.5312, 1.0, 0.5, 1.0, 0.5, 0.5, 0.5, 0.5, 0.5, 1.0, 0.4688, 1.0, 0.4688, 0.5, 0.4688, 0.5, 0.4688, 1.0, 0.4375, 1.0, 0.4375, 0.5, 0.4375, 0.5, 0.4375, 1.0, 0.4062, 1.0, 0.4062, 0.5, 0.4062, 0.5, 0.4062, 1.0, 0.375, 1.0, 0.375, 0.5, 0.375, 0.5, 0.375, 1.0, 0.3438, 1.0, 0.3438, 0.5, 0.3438, 0.5, 0.3438, 1.0, 0.3125, 1.0, 0.3125, 0.5, 0.3125, 0.5, 0.3125, 1.0, 0.2812, 1.0, 0.2812, 0.5, 0.2812, 0.5, 0.2812, 1.0, 0.25, 1.0, 0.25, 0.5, 0.25, 0.5, 0.25, 1.0, 0.2188, 1.0, 0.2188, 0.5, 0.2188, 0.5, 0.2188, 1.0, 0.1875, 1.0, 0.1875, 0.5, 0.1875, 0.5, 0.1875, 1.0, 0.1562, 1.0, 0.1562, 0.5, 0.1562, 0.5, 0.1562, 1.0, 0.125, 1.0, 0.125, 0.5, 0.125, 0.5, 0.125, 1.0, 0.09375, 1.0, 0.09375, 0.5, 0.09375, 0.5, 0.09375, 1.0, 0.0625, 1.0, 0.0625, 0.5, 0.2968, 0.4854, 0.25, 0.49, 0.2032, 0.4854, 0.1582, 0.4717, 0.1167, 0.4496, 0.08029, 0.4197, 0.05045, 0.3833, 0.02827, 0.3418, 0.01461, 0.2968, 0.01, 0.25, 0.01461, 0.2032, 0.02827, 0.1582, 0.05045, 0.1167, 0.08029, 0.08029, 0.1167, 0.05045, 0.1582, 0.02827, 0.2032, 0.01461, 0.25, 0.01, 0.2968, 0.01461, 0.3418, 0.02827, 0.3833, 0.05045, 0.4197, 0.08029, 0.4496, 0.1167, 0.4717, 0.1582, 0.4854, 0.2032, 0.49, 0.25, 0.4854, 0.2968, 0.4717, 0.3418, 0.4496, 0.3833, 0.4197, 0.4197, 0.3833, 0.4496, 0.3418, 0.4717, 0.0625, 0.5, 0.0625, 1.0, 0.03125, 1.0, 0.03125, 0.5, 0.03125, 0.5, 0.03125, 1.0, 0.0, 1.0, 0.0, 0.5, 0.75, 0.49, 0.7968, 0.4854, 0.8418, 0.4717, 0.8833, 0.4496, 0.9197, 0.4197, 0.9496, 0.3833, 0.9717, 0.3418, 0.9854, 0.2968, 0.99, 0.25, 0.9854, 0.2032, 0.9717, 0.1582, 0.9496, 0.1167, 0.9197, 0.08029, 0.8833, 0.05045, 0.8418, 0.02827, 0.7968, 0.01461, 0.75, 0.01, 0.7032, 0.01461, 0.6582, 0.02827, 0.6167, 0.05045, 0.5803, 0.08029, 0.5504, 0.1167, 0.5283, 0.1582, 0.5146, 0.2032, 0.51, 0.25, 0.5146, 0.2968, 0.5283, 0.3418, 0.5504, 0.3833, 0.5803, 0.4197, 0.6167, 0.4496, 0.6582, 0.4717, 0.7032, 0.4854, 1.0, 0.5, 1.0, 1.0, 0.9688, 1.0, 0.9688, 0.5, 0.9688, 0.5, 0.9688, 1.0, 0.9375, 1.0, 0.9375, 0.5, 0.9375, 0.5, 0.9375, 1.0, 0.9062, 1.0, 0.9062, 0.5, 0.9062, 0.5, 0.9062, 1.0, 0.875, 1.0, 0.875, 0.5, 0.875, 0.5, 0.875, 1.0, 0.8438, 1.0, 0.8438, 0.5, 0.8438, 0.5, 0.8438, 1.0, 0.8125, 1.0, 0.8125, 0.5, 0.8125, 0.5, 0.8125, 1.0, 0.7812, 1.0, 0.7812, 0.5, 0.7812, 0.5, 0.7812, 1.0, 0.75, 1.0, 0.75, 0.5, 0.75, 0.5, 0.75, 1.0, 0.7188, 1.0, 0.7188, 0.5, 0.7188, 0.5, 0.7188, 1.0, 0.6875, 1.0, 0.6875, 0.5, 0.6875, 0.5, 0.6875, 1.0, 0.6562, 1.0, 0.6562, 0.5, 0.6562, 0.5, 0.6562, 1.0, 0.625, 1.0, 0.625, 0.5, 0.625, 0.5, 0.625, 1.0, 0.5938, 1.0, 0.5938, 0.5, 0.5938, 0.5, 0.5938, 1.0, 0.5625, 1.0, 0.5625, 0.5, 0.5625, 0.5, 0.5625, 1.0, 0.5312, 1.0, 0.5312, 0.5, 0.5312, 0.5, 0.5312, 1.0, 0.5, 1.0, 0.5, 0.5, 0.5, 0.5, 0.5, 1.0, 0.4688, 1.0, 0.4688, 0.5, 0.4688, 0.5, 0.4688, 1.0, 0.4375, 1.0, 0.4375, 0.5, 0.4375, 0.5, 0.4375, 1.0, 0.4062, 1.0, 0.4062, 0.5, 0.4062, 0.5, 0.4062, 1.0, 0.375, 1.0, 0.375, 0.5, 0.375, 0.5, 0.375, 1.0, 0.3438, 1.0, 0.3438, 0.5, 0.3438, 0.5, 0.3438, 1.0, 0.3125, 1.0, 0.3125, 0.5, 0.3125, 0.5, 0.3125, 1.0, 0.2812, 1.0, 0.2812, 0.5, 0.2812, 0.5, 0.2812, 1.0, 0.25, 1.0, 0.25, 0.5, 0.25, 0.5, 0.25, 1.0, 0.2188, 1.0, 0.2188, 0.5, 0.2188, 0.5, 0.2188, 1.0, 0.1875, 1.0, 0.1875, 0.5, 0.1875, 0.5, 0.1875, 1.0, 0.1562, 1.0, 0.1562, 0.5, 0.1562, 0.5, 0.1562, 1.0, 0.125, 1.0, 0.125, 0.5, 0.125, 0.5, 0.125, 1.0, 0.09375, 1.0, 0.09375, 0.5, 0.09375, 0.5, 0.09375, 1.0, 0.0625, 1.0, 0.0625, 0.5, 0.2968, 0.4854, 0.25, 0.49, 0.2032, 0.4854, 0.1582, 0.4717, 0.1167, 0.4496, 0.08029, 0.4197, 0.05045, 0.3833, 0.02827, 0.3418, 0.01461, 0.2968, 0.01, 0.25, 0.01461, 0.2032, 0.02827, 0.1582, 0.05045, 0.1167, 0.08029, 0.08029, 0.1167, 0.05045, 0.1582, 0.02827, 0.2032, 0.01461, 0.25, 0.01, 0.2968, 0.01461, 0.3418, 0.02827, 0.3833, 0.05045, 0.4197, 0.08029, 0.4496, 0.1167, 0.4717, 0.1582, 0.4854, 0.2032, 0.49, 0.25, 0.4854, 0.2968, 0.4717, 0.3418, 0.4496, 0.3833, 0.4197, 0.4197, 0.3833, 0.4496, 0.3418, 0.4717, 0.0625, 0.5, 0.0625, 1.0, 0.03125, 1.0, 0.03125, 0.5, 0.03125, 0.5, 0.03125, 1.0, 0.0, 1.0, 0.0, 0.5, 0.75, 0.49, 0.7968, 0.4854, 0.8418, 0.4717, 0.8833, 0.4496, 0.9197, 0.4197, 0.9496, 0.3833, 0.9717, 0.3418, 0.9854, 0.2968, 0.99, 0.25, 0.9854, 0.2032, 0.9717, 0.1582, 0.9496, 0.1167, 0.9197, 0.08029, 0.8833, 0.05045, 0.8418, 0.02827, 0.7968, 0.01461, 0.75, 0.01, 0.7032, 0.01461, 0.6582, 0.02827, 0.6167, 0.05045, 0.5803, 0.08029, 0.5504, 0.1167, 0.5283, 0.1582, 0.5146, 0.2032, 0.51, 0.25, 0.5146, 0.2968, 0.5283, 0.3418, 0.5504, 0.3833, 0.5803, 0.4197, 0.6167, 0.4496, 0.6582, 0.4717, 0.7032, 0.4854, 1.0, 0.5, 1.0, 1.0, 0.9688, 1.0, 0.9688, 0.5, 0.9688, 0.5, 0.9688, 1.0, 0.9375, 1.0, 0.9375, 0.5, 0.9375, 0.5, 0.9375, 1.0, 0.9062, 1.0, 0.9062, 0.5, 0.9062, 0.5, 0.9062, 1.0, 0.875, 1.0, 0.875, 0.5, 0.875, 0.5, 0.875, 1.0, 0.8438, 1.0, 0.8438, 0.5, 0.8438, 0.5, 0.8438, 1.0, 0.8125, 1.0, 0.8125, 0.5, 0.8125, 0.5, 0.8125, 1.0, 0.7812, 1.0, 0.7812, 0.5, 0.7812, 0.5, 0.7812, 1.0, 0.75, 1.0, 0.75, 0.5, 0.75, 0.5, 0.75, 1.0, 0.7188, 1.0, 0.7188, 0.5, 0.7188, 0.5, 0.7188, 1.0, 0.6875, 1.0, 0.6875, 0.5, 0.6875, 0.5, 0.6875, 1.0, 0.6562, 1.0, 0.6562, 0.5, 0.6562, 0.5, 0.6562, 1.0, 0.625, 1.0, 0.625, 0.5, 0.625, 0.5, 0.625, 1.0, 0.5938, 1.0, 0.5938, 0.5, 0.5938, 0.5, 0.5938, 1.0, 0.5625, 1.0, 0.5625, 0.5, 0.5625, 0.5, 0.5625, 1.0, 0.5312, 1.0, 0.5312, 0.5, 0.5312, 0.5, 0.5312, 1.0, 0.5, 1.0, 0.5, 0.5, 0.5, 0.5, 0.5, 1.0, 0.4688, 1.0, 0.4688, 0.5, 0.4688, 0.5, 0.4688, 1.0, 0.4375, 1.0, 0.4375, 0.5, 0.4375, 0.5, 0.4375, 1.0, 0.4062, 1.0, 0.4062, 0.5, 0.4062, 0.5, 0.4062, 1.0, 0.375, 1.0, 0.375, 0.5, 0.375, 0.5, 0.375, 1.0, 0.3438, 1.0, 0.3438, 0.5, 0.3438, 0.5, 0.3438, 1.0, 0.3125, 1.0, 0.3125, 0.5, 0.3125, 0.5, 0.3125, 1.0, 0.2812, 1.0, 0.2812, 0.5, 0.2812, 0.5, 0.2812, 1.0, 0.25, 1.0, 0.25, 0.5, 0.25, 0.5, 0.25, 1.0, 0.2188, 1.0, 0.2188, 0.5, 0.2188, 0.5, 0.2188, 1.0, 0.1875, 1.0, 0.1875, 0.5, 0.1875, 0.5, 0.1875, 1.0, 0.1562, 1.0, 0.1562, 0.5, 0.1562, 0.5, 0.1562, 1.0, 0.125, 1.0, 0.125, 0.5, 0.125, 0.5, 0.125, 1.0, 0.09375, 1.0, 0.09375, 0.5, 0.09375, 0.5, 0.09375, 1.0, 0.0625, 1.0, 0.0625, 0.5, 0.2968, 0.4854, 0.25, 0.49, 0.2032, 0.4854, 0.1582, 0.4717, 0.1167, 0.4496, 0.08029, 0.4197, 0.05045, 0.3833, 0.02827, 0.3418, 0.01461, 0.2968, 0.01, 0.25, 0.01461, 0.2032, 0.02827, 0.1582, 0.05045, 0.1167, 0.08029, 0.08029, 0.1167, 0.05045, 0.1582, 0.02827, 0.2032, 0.01461, 0.25, 0.01, 0.2968, 0.01461, 0.3418, 0.02827, 0.3833, 0.05045, 0.4197, 0.08029, 0.4496, 0.1167, 0.4717, 0.1582, 0.4854, 0.2032, 0.49, 0.25, 0.4854, 0.2968, 0.4717, 0.3418, 0.4496, 0.3833, 0.4197, 0.4197, 0.3833, 0.4496, 0.3418, 0.4717, 0.0625, 0.5, 0.0625, 1.0, 0.03125, 1.0, 0.03125, 0.5, 0.03125, 0.5, 0.03125, 1.0, 0.0, 1.0, 0.0, 0.5, 0.75, 0.49, 0.7968, 0.4854, 0.8418, 0.4717, 0.8833, 0.4496, 0.9197, 0.4197, 0.9496, 0.3833, 0.9717, 0.3418, 0.9854, 0.2968, 0.99, 0.25, 0.9854, 0.2032, 0.9717, 0.1582, 0.9496, 0.1167, 0.9197, 0.08029, 0.8833, 0.05045, 0.8418, 0.02827, 0.7968, 0.01461, 0.75, 0.01, 0.7032, 0.01461, 0.6582, 0.02827, 0.6167, 0.05045, 0.5803, 0.08029, 0.5504, 0.1167, 0.5283, 0.1582, 0.5146, 0.2032, 0.51, 0.25, 0.5146, 0.2968, 0.5283, 0.3418, 0.5504, 0.3833, 0.5803, 0.4197, 0.6167, 0.4496, 0.6582, 0.4717, 0.7032, 0.4854, 1.0, 0.5, 1.0, 1.0, 0.9688, 1.0, 0.9688, 0.5, 0.9688, 0.5, 0.9688, 1.0, 0.9375, 1.0, 0.9375, 0.5, 0.9375, 0.5, 0.9375, 1.0, 0.9062, 1.0, 0.9062, 0.5, 0.9062, 0.5, 0.9062, 1.0, 0.875, 1.0, 0.875, 0.5, 0.875, 0.5, 0.875, 1.0, 0.8438, 1.0, 0.8438, 0.5, 0.8438, 0.5, 0.8438, 1.0, 0.8125, 1.0, 0.8125, 0.5, 0.8125, 0.5, 0.8125, 1.0, 0.7812, 1.0, 0.7812, 0.5, 0.7812, 0.5, 0.7812, 1.0, 0.75, 1.0, 0.75, 0.5, 0.75, 0.5, 0.75, 1.0, 0.7188, 1.0, 0.7188, 0.5, 0.7188, 0.5, 0.7188, 1.0, 0.6875, 1.0, 0.6875, 0.5, 0.6875, 0.5, 0.6875, 1.0, 0.6562, 1.0, 0.6562, 0.5, 0.6562, 0.5, 0.6562, 1.0, 0.625, 1.0, 0.625, 0.5, 0.625, 0.5, 0.625, 1.0, 0.5938, 1.0, 0.5938, 0.5, 0.5938, 0.5, 0.5938, 1.0, 0.5625, 1.0, 0.5625, 0.5, 0.5625, 0.5, 0.5625, 1.0, 0.5312, 1.0, 0.5312, 0.5, 0.5312, 0.5, 0.5312, 1.0, 0.5, 1.0, 0.5, 0.5, 0.5, 0.5, 0.5, 1.0, 0.4688, 1.0, 0.4688, 0.5, 0.4688, 0.5, 0.4688, 1.0, 0.4375, 1.0, 0.4375, 0.5, 0.4375, 0.5, 0.4375, 1.0, 0.4062, 1.0, 0.4062, 0.5, 0.4062, 0.5, 0.4062, 1.0, 0.375, 1.0, 0.375, 0.5, 0.375, 0.5, 0.375, 1.0, 0.3438, 1.0, 0.3438, 0.5, 0.3438, 0.5, 0.3438, 1.0, 0.3125, 1.0, 0.3125, 0.5, 0.3125, 0.5, 0.3125, 1.0, 0.2812, 1.0, 0.2812, 0.5, 0.2812, 0.5, 0.2812, 1.0, 0.25, 1.0, 0.25, 0.5, 0.25, 0.5, 0.25, 1.0, 0.2188, 1.0, 0.2188, 0.5, 0.2188, 0.5, 0.2188, 1.0, 0.1875, 1.0, 0.1875, 0.5, 0.1875, 0.5, 0.1875, 1.0, 0.1562, 1.0, 0.1562, 0.5, 0.1562, 0.5, 0.1562, 1.0, 0.125, 1.0, 0.125, 0.5, 0.125, 0.5, 0.125, 1.0, 0.09375, 1.0, 0.09375, 0.5, 0.09375, 0.5, 0.09375, 1.0, 0.0625, 1.0, 0.0625, 0.5, 0.2968, 0.4854, 0.25, 0.49, 0.2032, 0.4854, 0.1582, 0.4717, 0.1167, 0.4496, 0.08029, 0.4197, 0.05045, 0.3833, 0.02827, 0.3418, 0.01461, 0.2968, 0.01, 0.25, 0.01461, 0.2032, 0.02827, 0.1582, 0.05045, 0.1167, 0.08029, 0.08029, 0.1167, 0.05045, 0.1582, 0.02827, 0.2032, 0.01461, 0.25, 0.01, 0.2968, 0.01461, 0.3418, 0.02827, 0.3833, 0.05045, 0.4197, 0.08029, 0.4496, 0.1167, 0.4717, 0.1582, 0.4854, 0.2032, 0.49, 0.25, 0.4854, 0.2968, 0.4717, 0.3418, 0.4496, 0.3833, 0.4197, 0.4197, 0.3833, 0.4496, 0.3418, 0.4717, 0.0625, 0.5, 0.0625, 1.0, 0.03125, 1.0, 0.03125, 0.5, 0.03125, 0.5, 0.03125, 1.0, 0.0, 1.0, 0.0, 0.5, 0.75, 0.49, 0.7968, 0.4854, 0.8418, 0.4717, 0.8833, 0.4496, 0.9197, 0.4197, 0.9496, 0.3833, 0.9717, 0.3418, 0.9854, 0.2968, 0.99, 0.25, 0.9854, 0.2032, 0.9717, 0.1582, 0.9496, 0.1167, 0.9197, 0.08029, 0.8833, 0.05045, 0.8418, 0.02827, 0.7968, 0.01461, 0.75, 0.01, 0.7032, 0.01461, 0.6582, 0.02827, 0.6167, 0.05045, 0.5803, 0.08029, 0.5504, 0.1167, 0.5283, 0.1582, 0.5146, 0.2032, 0.51, 0.25, 0.5146, 0.2968, 0.5283, 0.3418, 0.5504, 0.3833, 0.5803, 0.4197, 0.6167, 0.4496, 0.6582, 0.4717, 0.7032, 0.4854, 0.0, 0.0, 0.0, 1.0, 1.0, 1.0, 1.0, 0.0, 0.0, 0.0, 1.0, 0.0, 1.0, 1.0, 0.0, 1.0, 1.0, 0.0, 1.0, 1.0, 1.0, 1.0, 1.0, 0.0, 0.0, 1.0, 0.0, 0.0, 0.0, 0.0, 0.0, 1.0, 1.0, 1.0, 0.0, 1.0, 0.0, 1.0, 1.0, 1.0, 0.0, 0.0, 1.0, 0.0, 1.0, 0.0, 0.0, 0.0, 0.0, 0.0, 0.0, 1.0, 1.0, 1.0, 1.0, 0.0, 0.0, 0.0, 1.0, 0.0, 1.0, 1.0, 0.0, 1.0, 1.0, 0.0, 1.0, 1.0, 1.0, 1.0, 1.0, 0.0, 0.0, 1.0, 0.0, 0.0, 0.0, 0.0, 0.0, 1.0, 1.0, 1.0, 0.0, 1.0, 0.0, 1.0, 1.0, 1.0, 0.0, 0.0, 1.0, 0.0, 1.0, 0.0, 0.0, 0.0, 1.0, 0.5, 1.0, 1.0, 0.9688, 1.0, 0.9688, 0.5, 0.9688, 0.5, 0.9688, 1.0, 0.9375, 1.0, 0.9375, 0.5, 0.9375, 0.5, 0.9375, 1.0, 0.9062, 1.0, 0.9062, 0.5, 0.9062, 0.5, 0.9062, 1.0, 0.875, 1.0, 0.875, 0.5, 0.875, 0.5, 0.875, 1.0, 0.8438, 1.0, 0.8438, 0.5, 0.8438, 0.5, 0.8438, 1.0, 0.8125, 1.0, 0.8125, 0.5, 0.8125, 0.5, 0.8125, 1.0, 0.7812, 1.0, 0.7812, 0.5, 0.7812, 0.5, 0.7812, 1.0, 0.75, 1.0, 0.75, 0.5, 0.75, 0.5, 0.75, 1.0, 0.7188, 1.0, 0.7188, 0.5, 0.7188, 0.5, 0.7188, 1.0, 0.6875, 1.0, 0.6875, 0.5, 0.6875, 0.5, 0.6875, 1.0, 0.6562, 1.0, 0.6562, 0.5, 0.6562, 0.5, 0.6562, 1.0, 0.625, 1.0, 0.625, 0.5, 0.625, 0.5, 0.625, 1.0, 0.5938, 1.0, 0.5938, 0.5, 0.5938, 0.5, 0.5938, 1.0, 0.5625, 1.0, 0.5625, 0.5, 0.5625, 0.5, 0.5625, 1.0, 0.5312, 1.0, 0.5312, 0.5, 0.5312, 0.5, 0.5312, 1.0, 0.5, 1.0, 0.5, 0.5, 0.5, 0.5, 0.5, 1.0, 0.4688, 1.0, 0.4688, 0.5, 0.4688, 0.5, 0.4688, 1.0, 0.4375, 1.0, 0.4375, 0.5, 0.4375, 0.5, 0.4375, 1.0, 0.4062, 1.0, 0.4062, 0.5, 0.4062, 0.5, 0.4062, 1.0, 0.375, 1.0, 0.375, 0.5, 0.375, 0.5, 0.375, 1.0, 0.3438, 1.0, 0.3438, 0.5, 0.3438, 0.5, 0.3438, 1.0, 0.3125, 1.0, 0.3125, 0.5, 0.3125, 0.5, 0.3125, 1.0, 0.2812, 1.0, 0.2812, 0.5, 0.2812, 0.5, 0.2812, 1.0, 0.25, 1.0, 0.25, 0.5, 0.25, 0.5, 0.25, 1.0, 0.2188, 1.0, 0.2188, 0.5, 0.2188, 0.5, 0.2188, 1.0, 0.1875, 1.0, 0.1875, 0.5, 0.1875, 0.5, 0.1875, 1.0, 0.1562, 1.0, 0.1562, 0.5, 0.1562, 0.5, 0.1562, 1.0, 0.125, 1.0, 0.125, 0.5, 0.125, 0.5, 0.125, 1.0, 0.09375, 1.0, 0.09375, 0.5, 0.09375, 0.5, 0.09375, 1.0, 0.0625, 1.0, 0.0625, 0.5, 0.2968, 0.4854, 0.25, 0.49, 0.2032, 0.4854, 0.1582, 0.4717, 0.1167, 0.4496, 0.08029, 0.4197, 0.05045, 0.3833, 0.02827, 0.3418, 0.01461, 0.2968, 0.01, 0.25, 0.01461, 0.2032, 0.02827, 0.1582, 0.05045, 0.1167, 0.08029, 0.08029, 0.1167, 0.05045, 0.1582, 0.02827, 0.2032, 0.01461, 0.25, 0.01, 0.2968, 0.01461, 0.3418, 0.02827, 0.3833, 0.05045, 0.4197, 0.08029, 0.4496, 0.1167, 0.4717, 0.1582, 0.4854, 0.2032, 0.49, 0.25, 0.4854, 0.2968, 0.4717, 0.3418, 0.4496, 0.3833, 0.4197, 0.4197, 0.3833, 0.4496, 0.3418, 0.4717, 0.0625, 0.5, 0.0625, 1.0, 0.03125, 1.0, 0.03125, 0.5, 0.03125, 0.5, 0.03125, 1.0, 0.0, 1.0, 0.0, 0.5, 0.75, 0.49, 0.7968, 0.4854, 0.8418, 0.4717, 0.8833, 0.4496, 0.9197, 0.4197, 0.9496, 0.3833, 0.9717, 0.3418, 0.9854, 0.2968, 0.99, 0.25, 0.9854, 0.2032, 0.9717, 0.1582, 0.9496, 0.1167, 0.9197, 0.08029, 0.8833, 0.05045, 0.8418, 0.02827, 0.7968, 0.01461, 0.75, 0.01, 0.7032, 0.01461, 0.6582, 0.02827, 0.6167, 0.05045, 0.5803, 0.08029, 0.5504, 0.1167, 0.5283, 0.1582, 0.5146, 0.2032, 0.51, 0.25, 0.5146, 0.2968, 0.5283, 0.3418, 0.5504, 0.3833, 0.5803, 0.4197, 0.6167, 0.4496, 0.6582, 0.4717, 0.7032, 0.4854, 1.0, 0.5, 1.0, 1.0, 0.9688, 1.0, 0.9688, 0.5, 0.9688, 0.5, 0.9688, 1.0, 0.9375, 1.0, 0.9375, 0.5, 0.9375, 0.5, 0.9375, 1.0, 0.9062, 1.0, 0.9062, 0.5, 0.9062, 0.5, 0.9062, 1.0, 0.875, 1.0, 0.875, 0.5, 0.875, 0.5, 0.875, 1.0, 0.8438, 1.0, 0.8438, 0.5, 0.8438, 0.5, 0.8438, 1.0, 0.8125, 1.0, 0.8125, 0.5, 0.8125, 0.5, 0.8125, 1.0, 0.7812, 1.0, 0.7812, 0.5, 0.7812, 0.5, 0.7812, 1.0, 0.75, 1.0, 0.75, 0.5, 0.75, 0.5, 0.75, 1.0, 0.7188, 1.0, 0.7188, 0.5, 0.7188, 0.5, 0.7188, 1.0, 0.6875, 1.0, 0.6875, 0.5, 0.6875, 0.5, 0.6875, 1.0, 0.6562, 1.0, 0.6562, 0.5, 0.6562, 0.5, 0.6562, 1.0, 0.625, 1.0, 0.625, 0.5, 0.625, 0.5, 0.625, 1.0, 0.5938, 1.0, 0.5938, 0.5, 0.5938, 0.5, 0.5938, 1.0, 0.5625, 1.0, 0.5625, 0.5, 0.5625, 0.5, 0.5625, 1.0, 0.5312, 1.0, 0.5312, 0.5, 0.5312, 0.5, 0.5312, 1.0, 0.5, 1.0, 0.5, 0.5, 0.5, 0.5, 0.5, 1.0, 0.4688, 1.0, 0.4688, 0.5, 0.4688, 0.5, 0.4688, 1.0, 0.4375, 1.0, 0.4375, 0.5, 0.4375, 0.5, 0.4375, 1.0, 0.4062, 1.0, 0.4062, 0.5, 0.4062, 0.5, 0.4062, 1.0, 0.375, 1.0, 0.375, 0.5, 0.375, 0.5, 0.375, 1.0, 0.3438, 1.0, 0.3438, 0.5, 0.3438, 0.5, 0.3438, 1.0, 0.3125, 1.0, 0.3125, 0.5, 0.3125, 0.5, 0.3125, 1.0, 0.2812, 1.0, 0.2812, 0.5, 0.2812, 0.5, 0.2812, 1.0, 0.25, 1.0, 0.25, 0.5, 0.25, 0.5, 0.25, 1.0, 0.2188, 1.0, 0.2188, 0.5, 0.2188, 0.5, 0.2188, 1.0, 0.1875, 1.0, 0.1875, 0.5, 0.1875, 0.5, 0.1875, 1.0, 0.1562, 1.0, 0.1562, 0.5, 0.1562, 0.5, 0.1562, 1.0, 0.125, 1.0, 0.125, 0.5, 0.125, 0.5, 0.125, 1.0, 0.09375, 1.0, 0.09375, 0.5, 0.09375, 0.5, 0.09375, 1.0, 0.0625, 1.0, 0.0625, 0.5, 0.2968, 0.4854, 0.25, 0.49, 0.2032, 0.4854, 0.1582, 0.4717, 0.1167, 0.4496, 0.08029, 0.4197, 0.05045, 0.3833, 0.02827, 0.3418, 0.01461, 0.2968, 0.01, 0.25, 0.01461, 0.2032, 0.02827, 0.1582, 0.05045, 0.1167, 0.08029, 0.08029, 0.1167, 0.05045, 0.1582, 0.02827, 0.2032, 0.01461, 0.25, 0.01, 0.2968, 0.01461, 0.3418, 0.02827, 0.3833, 0.05045, 0.4197, 0.08029, 0.4496, 0.1167, 0.4717, 0.1582, 0.4854, 0.2032, 0.49, 0.25, 0.4854, 0.2968, 0.4717, 0.3418, 0.4496, 0.3833, 0.4197, 0.4197, 0.3833, 0.4496, 0.3418, 0.4717, 0.0625, 0.5, 0.0625, 1.0, 0.03125, 1.0, 0.03125, 0.5, 0.03125, 0.5, 0.03125, 1.0, 0.0, 1.0, 0.0, 0.5, 0.75, 0.49, 0.7968, 0.4854, 0.8418, 0.4717, 0.8833, 0.4496, 0.9197, 0.4197, 0.9496, 0.3833, 0.9717, 0.3418, 0.9854, 0.2968, 0.99, 0.25, 0.9854, 0.2032, 0.9717, 0.1582, 0.9496, 0.1167, 0.9197, 0.08029, 0.8833, 0.05045, 0.8418, 0.02827, 0.7968, 0.01461, 0.75, 0.01, 0.7032, 0.01461, 0.6582, 0.02827, 0.6167, 0.05045, 0.5803, 0.08029, 0.5504, 0.1167, 0.5283, 0.1582, 0.5146, 0.2032, 0.51, 0.25, 0.5146, 0.2968, 0.5283, 0.3418, 0.5504, 0.3833, 0.5803, 0.4197, 0.6167, 0.4496, 0.6582, 0.4717, 0.7032, 0.4854])
me_bottom_baseboard_plane_001.materials.append(mat_none_002)
me_bottom_baseboard_plane_001.use_remesh_fix_poles = True
me_bottom_baseboard_plane_001.use_remesh_preserve_attributes = False
me_bottom_baseboard_plane_001.use_mirror_vertex_groups = False
me_bottom_baseboard_plane_001.update()
me_cube = bpy.data.meshes.new('Cube')
me_cube.from_pydata([(-0.05, -0.05, -0.05), (-0.05, -0.05, 0.05), (-0.05, 0.05, -0.05), (-0.05, 0.05, 0.05), (0.05, -0.05, -0.05), (0.05, -0.05, 0.05), (0.05, 0.05, -0.05), (0.05, 0.05, 0.05), (-0.05, -0.05, -0.05), (-0.05, -0.05, 0.05), (-0.05, 0.05, -0.05), (-0.05, 0.05, 0.05), (0.05, -0.05, -0.05), (0.05, -0.05, 0.05), (0.05, 0.05, -0.05), (0.05, 0.05, 0.05), (0.15, 0.05, 0.05), (0.15, 0.05, -0.05), (0.15, -0.05, -0.05), (0.15, -0.05, 0.05), (-0.15, 0.05, -0.05), (-0.15, -0.05, -0.05), (-0.15, -0.05, 0.05), (-0.15, 0.05, 0.05)], [], [(0, 2, 3, 1), (2, 6, 7, 3), (6, 4, 5, 7), (4, 0, 1, 5), (2, 0, 4, 6), (7, 5, 1, 3), (10, 8, 21, 20), (10, 11, 15, 14), (15, 13, 19, 16), (12, 13, 9, 8), (10, 14, 12, 8), (15, 11, 9, 13), (17, 16, 19, 18), (14, 15, 16, 17), (13, 12, 18, 19), (12, 14, 17, 18), (21, 22, 23, 20), (11, 10, 20, 23), (8, 9, 22, 21), (9, 11, 23, 22)])
_uv = me_cube.uv_layers.new(name='UVMap')
_uv.uv.foreach_set('vector', [0.375, 0.0, 0.375, 0.25, 0.625, 0.25, 0.625, 0.0, 0.375, 0.25, 0.375, 0.5, 0.625, 0.5, 0.625, 0.25, 0.375, 0.5, 0.375, 0.75, 0.625, 0.75, 0.625, 0.5, 0.375, 0.75, 0.375, 1.0, 0.625, 1.0, 0.625, 0.75, 0.125, 0.5, 0.125, 0.75, 0.375, 0.75, 0.375, 0.5, 0.625, 0.5, 0.625, 0.75, 0.875, 0.75, 0.875, 0.5, 0.125, 0.5, 0.125, 0.75, 0.125, 0.75, 0.125, 0.5, 0.375, 0.25, 0.625, 0.25, 0.625, 0.5, 0.375, 0.5, 0.625, 0.5, 0.625, 0.75, 0.625, 0.75, 0.625, 0.5, 0.375, 0.75, 0.625, 0.75, 0.625, 1.0, 0.375, 1.0, 0.125, 0.5, 0.375, 0.5, 0.375, 0.75, 0.125, 0.75, 0.625, 0.5, 0.875, 0.5, 0.875, 0.75, 0.625, 0.75, 0.375, 0.5, 0.625, 0.5, 0.625, 0.75, 0.375, 0.75, 0.375, 0.5, 0.625, 0.5, 0.625, 0.5, 0.375, 0.5, 0.625, 0.75, 0.375, 0.75, 0.375, 0.75, 0.625, 0.75, 0.375, 0.75, 0.375, 0.5, 0.375, 0.5, 0.375, 0.75, 0.375, 0.0, 0.625, 0.0, 0.625, 0.25, 0.375, 0.25, 0.625, 0.25, 0.375, 0.25, 0.375, 0.25, 0.625, 0.25, 0.375, 1.0, 0.625, 1.0, 0.625, 1.0, 0.375, 1.0, 0.875, 0.75, 0.875, 0.5, 0.875, 0.5, 0.875, 0.75])
me_cube.use_remesh_fix_poles = True
me_cube.use_remesh_preserve_attributes = False
me_cube.use_mirror_vertex_groups = False
me_cube.update()

# ---- objects
ob_robot = bpy.data.objects.new('Robot', me_bottom_baseboard_plane_001)
ob_cube = bpy.data.objects.new('Cube', me_cube)

# ---- transforms, parenting, visibility, modifiers, constraints
ob_robot.location = (0.0, 0.0, 0.03)
ob_robot.rotation_euler = (1.571, -0.0, -2.356)
ob_robot.lineart.crease_threshold = 0.0
ob_cube.location = (0.0, -0.54, 0.05)
ob_cube.lineart.crease_threshold = 0.0

# ---- collection membership
scene.collection.objects.link(ob_robot)
scene.collection.objects.link(ob_cube)

# ---- scene / render settings (as saved in the file)
scene.frame_start = 1; scene.frame_end = 216; scene.frame_set(144)
scene.render.engine = 'BLENDER_EEVEE_NEXT'
scene.cycles.use_denoising = False
scene.cycles.samples = 128
scene.cycles.sampling_pattern = 'TABULATED_SOBOL'
scene.cycles.use_adaptive_sampling = False
scene.cycles.use_light_tree = False
scene.view_settings.view_transform = 'Filmic'
bpy.context.view_layer.update()

# ---- added for rendering (the .blend has no active camera and no usable light): camera, sun
cam_auto = bpy.data.cameras.new('AutoCamera')
cam_auto.lens = 50.0
cam_auto.sensor_width = 36.0
cam_auto.clip_end = 1000.0
ob_auto_camera = bpy.data.objects.new('AutoCamera', cam_auto)
scene.collection.objects.link(ob_auto_camera)
ob_auto_camera.location = (0.723606, -1.10082, 0.62788)
ob_auto_camera.rotation_euler = (1.09748, -7.21219e-08, 0.694738)
scene.camera = ob_auto_camera
light_auto_sun = bpy.data.lights.new('AutoSun', 'SUN')
light_auto_sun.energy = 3.0
light_auto_sun.angle = 0.0523599
ob_auto_sun = bpy.data.objects.new('AutoSun', light_auto_sun)
scene.collection.objects.link(ob_auto_sun)
ob_auto_sun.rotation_euler = (0.872665, 0.174533, 0.523599)
bpy.context.view_layer.update()
